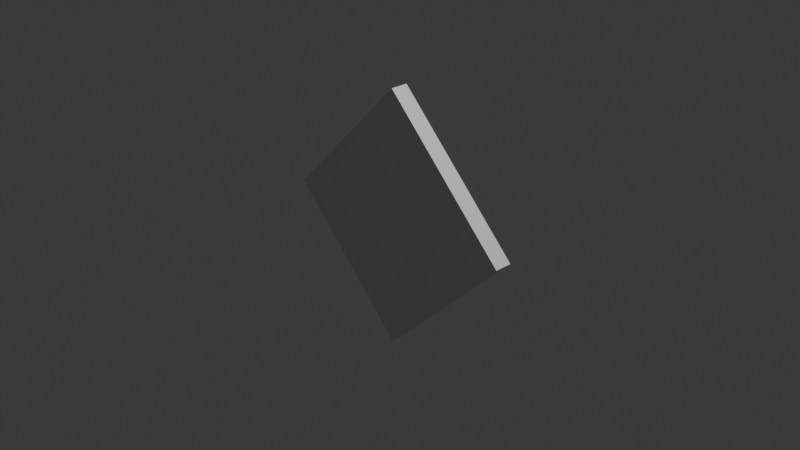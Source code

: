 # Source: Effect.blend  (saved by Blender 4.4.32; exported with 4.5.12 LTS)
import bpy
from mathutils import Matrix  # noqa: F401  (used for matrix-valued properties, if any)

bpy.ops.wm.read_factory_settings(use_empty=True)
scene = bpy.context.scene
scene.name = 'Scene'

# ---- collections
col_collection = bpy.data.collections.new('Collection'); scene.collection.children.link(col_collection)

# ---- materials (node trees are filled in below, after node groups)
mat_material = bpy.data.materials.new('Material')
mat_material.alpha_threshold = 0.0
mat_material.use_transparent_shadow = False
mat_material.roughness = 0.5
mat_material.line_color = (0.0, 0.0, 0.0, 1.0)

# ---- material node trees
mat_material.use_nodes = True; mat_material.node_tree.nodes.clear()
_N = mat_material.node_tree.nodes; _L = mat_material.node_tree.links
n0 = _N.new('ShaderNodeOutputMaterial'); n0.name = 'Material Output'; n0.location = (300, 300)
n1 = _N.new('ShaderNodeBsdfPrincipled'); n1.name = 'Principled BSDF'; n1.location = (10, 300)
n1.inputs[3].default_value = 1.45
_L.new(n1.outputs[0], n0.inputs[0])
n0.is_active_output = True

# ---- world
world_world = bpy.data.worlds.new('World'); scene.world = world_world
world_world.use_nodes = True; world_world.node_tree.nodes.clear()
_N = world_world.node_tree.nodes; _L = world_world.node_tree.links
n0 = _N.new('ShaderNodeOutputWorld'); n0.name = 'World Output'; n0.location = (300, 300)
n1 = _N.new('ShaderNodeBackground'); n1.name = 'Background'; n1.location = (10, 300)
n1.inputs[0].default_value = (0.05088, 0.05088, 0.05088, 1.0)
_L.new(n1.outputs[0], n0.inputs[0])
n0.is_active_output = True
world_world.color = (0.05088, 0.05088, 0.05088)
world_world.use_sun_shadow = False
world_world.sun_shadow_jitter_overblur = 0.0

# ---- cameras
cam_camera = bpy.data.cameras.new('Camera')
cam_camera.clip_end = 100.0
cam_camera.ortho_scale = 7.314

# ---- lights
light_light = bpy.data.lights.new('Light', 'POINT')
light_light.transmission_factor = 0.0
light_light.energy = 1000.0
light_light.shadow_soft_size = 0.1
light_light.shadow_maximum_resolution = 0.006
light_light.use_absolute_resolution = True

# ---- meshes
me_cube = bpy.data.meshes.new('Cube')
me_cube.from_pydata([(1.0, 1.0, 1.0), (1.0, 1.0, -1.0), (1.0, -1.0, 1.0), (1.0, -1.0, -1.0), (-1.0, 1.0, 1.0), (-1.0, 1.0, -1.0), (-1.0, -1.0, 1.0), (-1.0, -1.0, -1.0)], [], [(0, 4, 6, 2), (3, 2, 6, 7), (7, 6, 4, 5), (5, 1, 3, 7), (1, 0, 2, 3), (5, 4, 0, 1)])
_uv = me_cube.uv_layers.new(name='UVMap')
_uv.uv.foreach_set('vector', [0.625, 0.5, 0.875, 0.5, 0.875, 0.75, 0.625, 0.75, 0.375, 0.75, 0.625, 0.75, 0.625, 1.0, 0.375, 1.0, 0.375, 0.0, 0.625, 0.0, 0.625, 0.25, 0.375, 0.25, 0.125, 0.5, 0.375, 0.5, 0.375, 0.75, 0.125, 0.75, 0.375, 0.5, 0.625, 0.5, 0.625, 0.75, 0.375, 0.75, 0.375, 0.25, 0.625, 0.25, 0.625, 0.5, 0.375, 0.5])
me_cube.materials.append(mat_material)
me_cube.use_mirror_vertex_groups = False
me_cube.update()

# ---- objects
ob_cube = bpy.data.objects.new('Cube', me_cube)
ob_light = bpy.data.objects.new('Light', light_light)
ob_camera = bpy.data.objects.new('Camera', cam_camera)

# ---- transforms, parenting, visibility, modifiers, constraints
ob_cube.location = (0.0, 0.0, 0.0)
ob_cube.rotation_euler = (0.0, 0.7854, 0.0)
ob_cube.scale = (1.0, 0.09609, 1.0)
ob_cube.lock_rotations_4d = False
ob_cube.empty_display_type = 'ARROWS'
ob_cube.lineart.crease_threshold = 0.0
ob_light.location = (4.076, 1.005, 5.904)
ob_light.rotation_euler = (0.6503, 0.05522, 1.866)
ob_light.lock_rotations_4d = False
ob_light.empty_display_type = 'ARROWS'
ob_light.color = (0.0, 0.0, 0.0, 0.0)
ob_light.lineart.crease_threshold = 0.0
ob_camera.location = (7.359, -6.926, 4.958)
ob_camera.rotation_euler = (1.109, 0.0, 0.8149)
ob_camera.lock_rotations_4d = False
ob_camera.empty_display_type = 'ARROWS'
ob_camera.color = (0.0, 0.0, 0.0, 0.0)
ob_camera.display_type = 'WIRE'
ob_camera.lineart.crease_threshold = 0.0

# ---- collection membership
col_collection.objects.link(ob_cube)
col_collection.objects.link(ob_light)
col_collection.objects.link(ob_camera)

# ---- scene / render settings (as saved in the file)
scene.camera = ob_camera
scene.frame_start = 1; scene.frame_end = 250; scene.frame_set(1)
scene.render.engine = 'BLENDER_EEVEE_NEXT'
scene.cycles.sampling_pattern = 'TABULATED_SOBOL'
scene.eevee.ray_tracing_options.trace_max_roughness = 0.0
bpy.context.view_layer.update()
